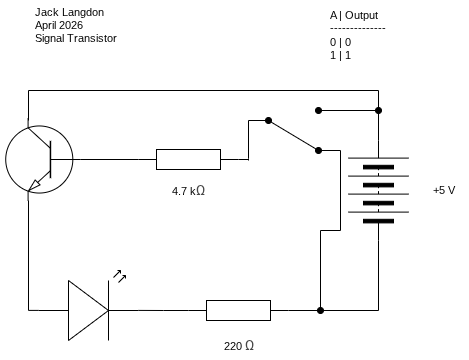

The diagram above was exported from draw.io. Its source (the exported page's mxGraphModel, read from the mxfile embedded in the PNG):
<mxGraphModel dx="766" dy="579" grid="1" gridSize="10" guides="1" tooltips="1" connect="1" arrows="1" fold="1" page="1" pageScale="1" pageWidth="850" pageHeight="1100" math="0" shadow="0">
  <root>
    <mxCell id="0" />
    <mxCell id="1" parent="0" />
    <mxCell id="26" style="edgeStyle=orthogonalEdgeStyle;shape=connector;curved=0;rounded=0;html=1;exitX=1;exitY=0.5;exitDx=0;exitDy=0;strokeColor=default;align=center;verticalAlign=middle;fontFamily=Helvetica;fontSize=11;fontColor=default;labelBackgroundColor=default;endArrow=none;endFill=0;" parent="1" source="2" edge="1">
      <mxGeometry relative="1" as="geometry">
        <mxPoint x="150" y="130" as="targetPoint" />
        <Array as="points">
          <mxPoint x="500" y="100" />
        </Array>
      </mxGeometry>
    </mxCell>
    <mxCell id="2" value="" style="pointerEvents=1;verticalLabelPosition=bottom;shadow=0;dashed=0;align=center;html=1;verticalAlign=top;shape=mxgraph.electrical.miscellaneous.batteryStack;rotation=-90;" parent="1" vertex="1">
      <mxGeometry x="450" y="170" width="100" height="60" as="geometry" />
    </mxCell>
    <mxCell id="27" style="edgeStyle=orthogonalEdgeStyle;shape=connector;curved=0;rounded=0;html=1;exitX=0;exitY=0.57;exitDx=0;exitDy=0;exitPerimeter=0;strokeColor=default;align=center;verticalAlign=middle;fontFamily=Helvetica;fontSize=11;fontColor=default;labelBackgroundColor=default;endArrow=none;endFill=0;" parent="1" source="4" edge="1">
      <mxGeometry relative="1" as="geometry">
        <mxPoint x="150" y="210" as="targetPoint" />
      </mxGeometry>
    </mxCell>
    <mxCell id="4" value="" style="verticalLabelPosition=bottom;shadow=0;dashed=0;align=center;html=1;verticalAlign=top;shape=mxgraph.electrical.opto_electronics.led_2;pointerEvents=1;" parent="1" vertex="1">
      <mxGeometry x="160" y="280" width="100" height="70" as="geometry" />
    </mxCell>
    <mxCell id="8" value="+5 V" style="text;html=1;align=center;verticalAlign=middle;resizable=0;points=[];autosize=1;strokeColor=none;fillColor=none;fontFamily=Helvetica;fontSize=11;fontColor=default;labelBackgroundColor=default;" parent="1" vertex="1">
      <mxGeometry x="540" y="185" width="50" height="30" as="geometry" />
    </mxCell>
    <mxCell id="10" value="220&amp;nbsp;&lt;span style=&quot;color: rgb(71, 71, 71); font-family: Roboto, sans-serif; font-size: 14px; text-align: start; text-wrap-mode: wrap;&quot;&gt;Ω&lt;/span&gt;" style="text;html=1;align=center;verticalAlign=middle;resizable=0;points=[];autosize=1;strokeColor=none;fillColor=none;fontFamily=Helvetica;fontSize=11;fontColor=default;labelBackgroundColor=default;" parent="1" vertex="1">
      <mxGeometry x="335" y="340" width="50" height="30" as="geometry" />
    </mxCell>
    <mxCell id="11" value="Jack Langdon&lt;div&gt;April 2026&lt;/div&gt;&lt;div&gt;Signal Transistor&lt;/div&gt;" style="text;html=1;align=left;verticalAlign=middle;resizable=0;points=[];autosize=1;strokeColor=none;fillColor=none;fontFamily=Helvetica;fontSize=11;fontColor=default;labelBackgroundColor=default;" parent="1" vertex="1">
      <mxGeometry x="155" y="10" width="110" height="50" as="geometry" />
    </mxCell>
    <mxCell id="20" value="A | Output&lt;div&gt;&lt;font color=&quot;#000000&quot;&gt;--------------&lt;br&gt;&lt;/font&gt;&lt;div&gt;0 | 0&lt;/div&gt;&lt;div&gt;1 | 1&lt;/div&gt;&lt;/div&gt;" style="text;html=1;align=left;verticalAlign=middle;resizable=0;points=[];autosize=1;strokeColor=none;fillColor=none;fontFamily=Helvetica;fontSize=11;fontColor=default;labelBackgroundColor=default;" parent="1" vertex="1">
      <mxGeometry x="450" y="10" width="70" height="70" as="geometry" />
    </mxCell>
    <mxCell id="22" value="" style="pointerEvents=1;verticalLabelPosition=bottom;shadow=0;dashed=0;align=center;html=1;verticalAlign=top;shape=mxgraph.electrical.resistors.resistor_1;" parent="1" vertex="1">
      <mxGeometry x="310" y="310" width="100" height="20" as="geometry" />
    </mxCell>
    <mxCell id="23" style="html=1;exitX=0;exitY=0.5;exitDx=0;exitDy=0;entryX=1;entryY=0.5;entryDx=0;entryDy=0;entryPerimeter=0;endArrow=none;endFill=0;edgeStyle=orthogonalEdgeStyle;rounded=0;curved=0;" parent="1" source="2" target="22" edge="1">
      <mxGeometry relative="1" as="geometry" />
    </mxCell>
    <mxCell id="25" style="edgeStyle=orthogonalEdgeStyle;shape=connector;curved=0;rounded=0;html=1;exitX=0;exitY=0.5;exitDx=0;exitDy=0;exitPerimeter=0;entryX=1;entryY=0.57;entryDx=0;entryDy=0;entryPerimeter=0;strokeColor=default;align=center;verticalAlign=middle;fontFamily=Helvetica;fontSize=11;fontColor=default;labelBackgroundColor=default;endArrow=none;endFill=0;" parent="1" source="22" target="4" edge="1">
      <mxGeometry relative="1" as="geometry" />
    </mxCell>
    <mxCell id="30" style="edgeStyle=orthogonalEdgeStyle;shape=connector;curved=0;rounded=0;html=1;strokeColor=default;align=center;verticalAlign=middle;fontFamily=Helvetica;fontSize=11;fontColor=default;labelBackgroundColor=default;endArrow=none;endFill=0;" parent="1" edge="1">
      <mxGeometry relative="1" as="geometry">
        <mxPoint x="390" y="130" as="targetPoint" />
        <mxPoint x="370" y="170" as="sourcePoint" />
        <Array as="points">
          <mxPoint x="370" y="168" />
          <mxPoint x="370" y="130" />
        </Array>
      </mxGeometry>
    </mxCell>
    <mxCell id="37" style="edgeStyle=orthogonalEdgeStyle;shape=connector;curved=0;rounded=0;html=1;exitX=0;exitY=0.5;exitDx=0;exitDy=0;exitPerimeter=0;strokeColor=default;align=center;verticalAlign=middle;fontFamily=Helvetica;fontSize=11;fontColor=default;labelBackgroundColor=default;endArrow=none;endFill=0;entryX=0;entryY=0.5;entryDx=0;entryDy=0;entryPerimeter=0;" parent="1" source="28" target="39" edge="1">
      <mxGeometry relative="1" as="geometry">
        <mxPoint x="210" y="170" as="targetPoint" />
        <Array as="points" />
      </mxGeometry>
    </mxCell>
    <mxCell id="40" style="edgeStyle=orthogonalEdgeStyle;shape=connector;curved=0;rounded=0;html=1;exitX=1;exitY=0.5;exitDx=0;exitDy=0;exitPerimeter=0;strokeColor=default;align=center;verticalAlign=middle;fontFamily=Helvetica;fontSize=11;fontColor=default;labelBackgroundColor=default;endArrow=none;endFill=0;" parent="1" source="28" edge="1">
      <mxGeometry relative="1" as="geometry">
        <mxPoint x="370" y="169" as="targetPoint" />
      </mxGeometry>
    </mxCell>
    <mxCell id="28" value="" style="pointerEvents=1;verticalLabelPosition=bottom;shadow=0;dashed=0;align=center;html=1;verticalAlign=top;shape=mxgraph.electrical.resistors.resistor_1;" parent="1" vertex="1">
      <mxGeometry x="260" y="159" width="100" height="20" as="geometry" />
    </mxCell>
    <mxCell id="29" value="4.7 k&lt;span style=&quot;color: rgb(71, 71, 71); font-family: Roboto, sans-serif; font-size: 14px; text-align: start; text-wrap-mode: wrap;&quot;&gt;Ω&lt;/span&gt;" style="text;html=1;align=center;verticalAlign=middle;resizable=0;points=[];autosize=1;strokeColor=none;fillColor=none;fontFamily=Helvetica;fontSize=11;fontColor=default;labelBackgroundColor=default;" parent="1" vertex="1">
      <mxGeometry x="280" y="185" width="60" height="30" as="geometry" />
    </mxCell>
    <mxCell id="31" value="" style="edgeStyle=none;orthogonalLoop=1;jettySize=auto;html=1;rounded=0;strokeColor=default;align=center;verticalAlign=middle;fontFamily=Helvetica;fontSize=11;fontColor=default;labelBackgroundColor=default;endArrow=oval;endFill=1;curved=0;" parent="1" edge="1">
      <mxGeometry width="100" relative="1" as="geometry">
        <mxPoint x="442" y="240" as="sourcePoint" />
        <mxPoint x="442" y="320" as="targetPoint" />
        <Array as="points" />
      </mxGeometry>
    </mxCell>
    <mxCell id="32" value="" style="edgeStyle=none;orthogonalLoop=1;jettySize=auto;html=1;rounded=0;strokeColor=default;align=center;verticalAlign=middle;fontFamily=Helvetica;fontSize=11;fontColor=default;labelBackgroundColor=default;endArrow=none;endFill=0;curved=0;" parent="1" edge="1">
      <mxGeometry width="100" relative="1" as="geometry">
        <mxPoint x="442" y="240" as="sourcePoint" />
        <mxPoint x="462" y="240" as="targetPoint" />
        <Array as="points" />
      </mxGeometry>
    </mxCell>
    <mxCell id="33" value="" style="edgeStyle=none;orthogonalLoop=1;jettySize=auto;html=1;rounded=0;strokeColor=default;align=center;verticalAlign=middle;fontFamily=Helvetica;fontSize=11;fontColor=default;labelBackgroundColor=default;endArrow=none;endFill=0;curved=0;" parent="1" edge="1">
      <mxGeometry width="100" relative="1" as="geometry">
        <mxPoint x="462" y="160" as="sourcePoint" />
        <mxPoint x="462" y="240" as="targetPoint" />
        <Array as="points" />
      </mxGeometry>
    </mxCell>
    <mxCell id="34" value="" style="edgeStyle=none;orthogonalLoop=1;jettySize=auto;html=1;rounded=0;strokeColor=default;align=center;verticalAlign=middle;fontFamily=Helvetica;fontSize=11;fontColor=default;labelBackgroundColor=default;endArrow=none;endFill=0;curved=0;" parent="1" edge="1">
      <mxGeometry width="100" relative="1" as="geometry">
        <mxPoint x="440" y="160" as="sourcePoint" />
        <mxPoint x="462" y="160" as="targetPoint" />
        <Array as="points" />
      </mxGeometry>
    </mxCell>
    <mxCell id="35" value="" style="edgeStyle=none;orthogonalLoop=1;jettySize=auto;html=1;rounded=0;strokeColor=default;align=center;verticalAlign=middle;fontFamily=Helvetica;fontSize=11;fontColor=default;labelBackgroundColor=default;endArrow=oval;endFill=1;curved=0;startArrow=oval;startFill=1;" parent="1" edge="1">
      <mxGeometry width="100" relative="1" as="geometry">
        <mxPoint x="390" y="130" as="sourcePoint" />
        <mxPoint x="440" y="160" as="targetPoint" />
        <Array as="points" />
      </mxGeometry>
    </mxCell>
    <mxCell id="36" value="" style="edgeStyle=none;orthogonalLoop=1;jettySize=auto;html=1;rounded=0;strokeColor=default;align=center;verticalAlign=middle;fontFamily=Helvetica;fontSize=11;fontColor=default;labelBackgroundColor=default;endArrow=oval;endFill=1;curved=0;startArrow=oval;startFill=1;" parent="1" edge="1">
      <mxGeometry width="100" relative="1" as="geometry">
        <mxPoint x="440" y="120" as="sourcePoint" />
        <mxPoint x="500" y="120" as="targetPoint" />
        <Array as="points" />
      </mxGeometry>
    </mxCell>
    <mxCell id="39" value="" style="verticalLabelPosition=bottom;shadow=0;dashed=0;align=center;html=1;verticalAlign=top;shape=mxgraph.electrical.transistors.npn_transistor_1;fontFamily=Helvetica;fontSize=11;fontColor=default;labelBackgroundColor=default;rotation=0;flipH=1;" parent="1" vertex="1">
      <mxGeometry x="122" y="128" width="85" height="82" as="geometry" />
    </mxCell>
  </root>
</mxGraphModel>